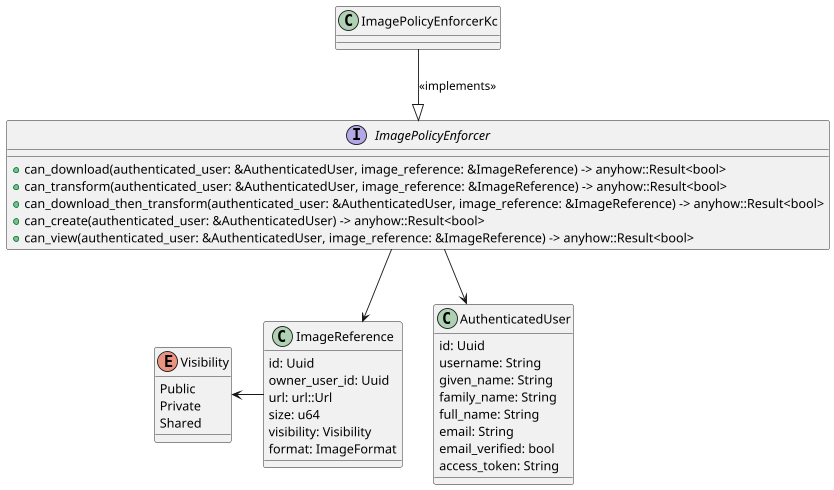

The diagram above was rendered by PlantUML. Its source (embedded in the PNG):
@startuml
class ImageReference {
    id: Uuid
    owner_user_id: Uuid
    url: url::Url
    size: u64
    visibility: Visibility
    format: ImageFormat
}

enum Visibility {
    Public
    Private
    Shared
}

interface ImagePolicyEnforcer {
    + can_download(authenticated_user: &AuthenticatedUser, image_reference: &ImageReference) -> anyhow::Result<bool>
    + can_transform(authenticated_user: &AuthenticatedUser, image_reference: &ImageReference) -> anyhow::Result<bool>
    + can_download_then_transform(authenticated_user: &AuthenticatedUser, image_reference: &ImageReference) -> anyhow::Result<bool>
    + can_create(authenticated_user: &AuthenticatedUser) -> anyhow::Result<bool>
    + can_view(authenticated_user: &AuthenticatedUser, image_reference: &ImageReference) -> anyhow::Result<bool>
}

class AuthenticatedUser {
    id: Uuid
    username: String
    given_name: String
    family_name: String
    full_name: String
    email: String
    email_verified: bool
    access_token: String
}

class ImagePolicyEnforcerKc {}

ImageReference -l-> Visibility
ImagePolicyEnforcer --> AuthenticatedUser
ImagePolicyEnforcer --> ImageReference
ImagePolicyEnforcerKc --|>  ImagePolicyEnforcer : <<implements>>
@enduml